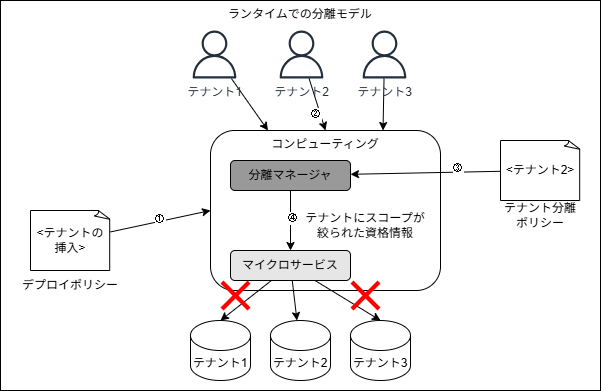

The diagram above was exported from draw.io. Its source (the exported page's mxGraphModel, read from the mxfile embedded in the PNG):
<mxGraphModel dx="1287" dy="582" grid="1" gridSize="10" guides="1" tooltips="1" connect="1" arrows="1" fold="1" page="1" pageScale="1" pageWidth="850" pageHeight="1100" math="0" shadow="0">
  <root>
    <mxCell id="0" />
    <mxCell id="1" parent="0" />
    <mxCell id="2" value="ランタイムでの分離モデル" style="rounded=0;whiteSpace=wrap;html=1;verticalAlign=top;" vertex="1" parent="1">
      <mxGeometry x="100" y="130" width="600" height="390" as="geometry" />
    </mxCell>
    <mxCell id="9" value="コンピューティング" style="rounded=1;whiteSpace=wrap;html=1;verticalAlign=top;fillColor=none;" vertex="1" parent="1">
      <mxGeometry x="310" y="260" width="230" height="160" as="geometry" />
    </mxCell>
    <mxCell id="30" style="edgeStyle=none;html=1;entryX=0.5;entryY=0;entryDx=0;entryDy=0;" edge="1" parent="1" source="4" target="29">
      <mxGeometry relative="1" as="geometry" />
    </mxCell>
    <mxCell id="33" value="④" style="edgeLabel;html=1;align=center;verticalAlign=middle;resizable=0;points=[];" vertex="1" connectable="0" parent="30">
      <mxGeometry x="-0.0961" y="2" relative="1" as="geometry">
        <mxPoint as="offset" />
      </mxGeometry>
    </mxCell>
    <mxCell id="4" value="分離マネージャ" style="rounded=1;whiteSpace=wrap;html=1;fillColor=#999999;" vertex="1" parent="1">
      <mxGeometry x="330" y="290" width="120" height="30" as="geometry" />
    </mxCell>
    <mxCell id="28" value="" style="group" vertex="1" connectable="0" parent="1">
      <mxGeometry x="120" y="340" width="100" height="90" as="geometry" />
    </mxCell>
    <mxCell id="24" value="&amp;lt;テナントの挿入&amp;gt;" style="whiteSpace=wrap;html=1;shape=mxgraph.basic.document" vertex="1" parent="28">
      <mxGeometry x="10" width="80" height="60" as="geometry" />
    </mxCell>
    <mxCell id="27" value="デプロイポリシー" style="text;html=1;align=center;verticalAlign=middle;whiteSpace=wrap;rounded=0;" vertex="1" parent="28">
      <mxGeometry y="60" width="100" height="30" as="geometry" />
    </mxCell>
    <mxCell id="54" style="edgeStyle=none;html=1;" edge="1" parent="1" source="29" target="36">
      <mxGeometry relative="1" as="geometry" />
    </mxCell>
    <mxCell id="29" value="マイクロサービス" style="rounded=1;whiteSpace=wrap;html=1;fillColor=#E6E6E6;" vertex="1" parent="1">
      <mxGeometry x="330" y="380" width="120" height="30" as="geometry" />
    </mxCell>
    <mxCell id="31" style="edgeStyle=none;html=1;entryX=0;entryY=0.5;entryDx=0;entryDy=0;" edge="1" parent="1" source="24" target="9">
      <mxGeometry relative="1" as="geometry" />
    </mxCell>
    <mxCell id="32" value="①" style="edgeLabel;html=1;align=center;verticalAlign=middle;resizable=0;points=[];" vertex="1" connectable="0" parent="31">
      <mxGeometry x="0.0045" y="2" relative="1" as="geometry">
        <mxPoint as="offset" />
      </mxGeometry>
    </mxCell>
    <mxCell id="34" value="テナントにスコープが絞られた資格情報" style="text;html=1;align=center;verticalAlign=middle;whiteSpace=wrap;rounded=0;" vertex="1" parent="1">
      <mxGeometry x="400" y="340" width="130" height="30" as="geometry" />
    </mxCell>
    <mxCell id="40" value="" style="group" vertex="1" connectable="0" parent="1">
      <mxGeometry x="590" y="270" width="100" height="90" as="geometry" />
    </mxCell>
    <mxCell id="41" value="&amp;lt;テナント2&amp;gt;" style="whiteSpace=wrap;html=1;shape=mxgraph.basic.document" vertex="1" parent="40">
      <mxGeometry x="10" width="80" height="60" as="geometry" />
    </mxCell>
    <mxCell id="42" value="テナント分離ポリシー" style="text;html=1;align=center;verticalAlign=middle;whiteSpace=wrap;rounded=0;" vertex="1" parent="40">
      <mxGeometry x="10" y="60" width="80" height="30" as="geometry" />
    </mxCell>
    <mxCell id="44" style="edgeStyle=none;html=1;" edge="1" parent="1" source="41" target="4">
      <mxGeometry relative="1" as="geometry" />
    </mxCell>
    <mxCell id="45" value="③" style="edgeLabel;html=1;align=center;verticalAlign=middle;resizable=0;points=[];" vertex="1" connectable="0" parent="44">
      <mxGeometry x="-0.4439" y="-4" relative="1" as="geometry">
        <mxPoint as="offset" />
      </mxGeometry>
    </mxCell>
    <mxCell id="49" style="edgeStyle=none;html=1;entryX=0.25;entryY=0;entryDx=0;entryDy=0;" edge="1" parent="1" source="46" target="9">
      <mxGeometry relative="1" as="geometry" />
    </mxCell>
    <mxCell id="46" value="テナント1" style="sketch=0;outlineConnect=0;fontColor=#232F3E;gradientColor=none;fillColor=#232F3D;strokeColor=none;dashed=0;verticalLabelPosition=bottom;verticalAlign=top;align=center;html=1;fontSize=12;fontStyle=0;aspect=fixed;pointerEvents=1;shape=mxgraph.aws4.user;" vertex="1" parent="1">
      <mxGeometry x="290" y="160" width="48" height="48" as="geometry" />
    </mxCell>
    <mxCell id="50" style="edgeStyle=none;html=1;entryX=0.5;entryY=0;entryDx=0;entryDy=0;" edge="1" parent="1" source="47" target="9">
      <mxGeometry relative="1" as="geometry" />
    </mxCell>
    <mxCell id="52" value="②" style="edgeLabel;html=1;align=center;verticalAlign=middle;resizable=0;points=[];" vertex="1" connectable="0" parent="50">
      <mxGeometry x="0.3016" y="-4" relative="1" as="geometry">
        <mxPoint y="1" as="offset" />
      </mxGeometry>
    </mxCell>
    <mxCell id="47" value="テナント2" style="sketch=0;outlineConnect=0;fontColor=#232F3E;gradientColor=none;fillColor=#232F3D;strokeColor=none;dashed=0;verticalLabelPosition=bottom;verticalAlign=top;align=center;html=1;fontSize=12;fontStyle=0;aspect=fixed;pointerEvents=1;shape=mxgraph.aws4.user;" vertex="1" parent="1">
      <mxGeometry x="377" y="160" width="48" height="48" as="geometry" />
    </mxCell>
    <mxCell id="51" style="edgeStyle=none;html=1;entryX=0.75;entryY=0;entryDx=0;entryDy=0;" edge="1" parent="1" source="48" target="9">
      <mxGeometry relative="1" as="geometry" />
    </mxCell>
    <mxCell id="48" value="テナント3" style="sketch=0;outlineConnect=0;fontColor=#232F3E;gradientColor=none;fillColor=#232F3D;strokeColor=none;dashed=0;verticalLabelPosition=bottom;verticalAlign=top;align=center;html=1;fontSize=12;fontStyle=0;aspect=fixed;pointerEvents=1;shape=mxgraph.aws4.user;" vertex="1" parent="1">
      <mxGeometry x="460" y="160" width="48" height="48" as="geometry" />
    </mxCell>
    <mxCell id="36" value="テナント2" style="shape=cylinder3;whiteSpace=wrap;html=1;boundedLbl=1;backgroundOutline=1;size=15;" vertex="1" parent="1">
      <mxGeometry x="370" y="450" width="60" height="60" as="geometry" />
    </mxCell>
    <mxCell id="35" value="テナント1" style="shape=cylinder3;whiteSpace=wrap;html=1;boundedLbl=1;backgroundOutline=1;size=15;" vertex="1" parent="1">
      <mxGeometry x="290" y="450" width="60" height="60" as="geometry" />
    </mxCell>
    <mxCell id="38" value="テナント3" style="shape=cylinder3;whiteSpace=wrap;html=1;boundedLbl=1;backgroundOutline=1;size=15;" vertex="1" parent="1">
      <mxGeometry x="450" y="450" width="60" height="60" as="geometry" />
    </mxCell>
    <mxCell id="53" style="edgeStyle=none;html=1;entryX=0.5;entryY=0;entryDx=0;entryDy=0;entryPerimeter=0;" edge="1" parent="1" source="29" target="35">
      <mxGeometry relative="1" as="geometry" />
    </mxCell>
    <mxCell id="55" style="edgeStyle=none;html=1;entryX=0.5;entryY=0;entryDx=0;entryDy=0;entryPerimeter=0;" edge="1" parent="1" source="29" target="38">
      <mxGeometry relative="1" as="geometry" />
    </mxCell>
    <mxCell id="56" value="" style="shape=mxgraph.mockup.markup.redX;fillColor=#ff0000;html=1;shadow=0;whiteSpace=wrap;strokeColor=none;" vertex="1" parent="1">
      <mxGeometry x="320" y="410" width="30" height="30" as="geometry" />
    </mxCell>
    <mxCell id="57" value="" style="shape=mxgraph.mockup.markup.redX;fillColor=#ff0000;html=1;shadow=0;whiteSpace=wrap;strokeColor=none;" vertex="1" parent="1">
      <mxGeometry x="450" y="410" width="30" height="30" as="geometry" />
    </mxCell>
  </root>
</mxGraphModel>